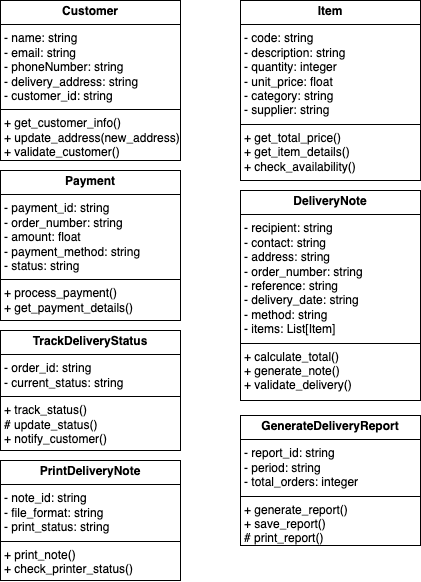

The diagram above was exported from draw.io. Its source (the exported page's mxGraphModel, read from the mxfile embedded in the PNG):
<mxGraphModel dx="716" dy="673" grid="1" gridSize="10" guides="1" tooltips="1" connect="1" arrows="1" fold="1" page="1" pageScale="1" pageWidth="1390" pageHeight="980" math="0" shadow="0">
  <root>
    <mxCell id="0" />
    <mxCell id="1" parent="0" />
    <mxCell id="lXCfFC9X_4P4C52LR01q-5" value="&lt;p style=&quot;margin:0px;margin-top:4px;text-align:center;&quot;&gt;&lt;b&gt;Customer&lt;/b&gt;&lt;/p&gt;&lt;hr size=&quot;1&quot; style=&quot;border-style:solid;&quot;&gt;&lt;p style=&quot;margin:0px;margin-left:4px;&quot;&gt;&lt;span style=&quot;background-color: transparent; color: light-dark(rgb(0, 0, 0), rgb(255, 255, 255));&quot;&gt;- name: string&lt;/span&gt;&lt;/p&gt;&lt;p style=&quot;margin:0px;margin-left:4px;&quot;&gt;- email: string&lt;/p&gt;&lt;p style=&quot;margin:0px;margin-left:4px;&quot;&gt;- phoneNumber: string&lt;/p&gt;&lt;p style=&quot;margin:0px;margin-left:4px;&quot;&gt;- delivery_address: string&lt;br&gt;- customer_id: string&lt;/p&gt;&lt;hr size=&quot;1&quot; style=&quot;border-style:solid;&quot;&gt;&lt;p style=&quot;margin:0px;margin-left:4px;&quot;&gt;+ get_customer_info()&lt;/p&gt;&lt;p style=&quot;margin:0px;margin-left:4px;&quot;&gt;+&amp;nbsp;&lt;span style=&quot;background-color: transparent; color: light-dark(rgb(0, 0, 0), rgb(255, 255, 255));&quot;&gt;update_address(new_address)&lt;/span&gt;&lt;/p&gt;&lt;p style=&quot;margin:0px;margin-left:4px;&quot;&gt;&lt;span style=&quot;background-color: transparent; color: light-dark(rgb(0, 0, 0), rgb(255, 255, 255));&quot;&gt;+ validate_customer()&lt;/span&gt;&lt;/p&gt;" style="verticalAlign=top;align=left;overflow=fill;html=1;whiteSpace=wrap;" parent="1" vertex="1">
      <mxGeometry x="450" y="160" width="180" height="160" as="geometry" />
    </mxCell>
    <mxCell id="JOFWQoAYtB36Sj5AepPB-2" value="&lt;p style=&quot;margin:0px;margin-top:4px;text-align:center;&quot;&gt;&lt;b&gt;Item&lt;/b&gt;&lt;/p&gt;&lt;hr size=&quot;1&quot; style=&quot;border-style:solid;&quot;&gt;&lt;p style=&quot;margin:0px;margin-left:4px;&quot;&gt;&lt;span style=&quot;background-color: transparent; color: light-dark(rgb(0, 0, 0), rgb(255, 255, 255));&quot;&gt;- code: string&lt;/span&gt;&lt;/p&gt;&lt;p style=&quot;margin:0px;margin-left:4px;&quot;&gt;- description: string&lt;/p&gt;&lt;p style=&quot;margin:0px;margin-left:4px;&quot;&gt;- quantity: integer&lt;/p&gt;&lt;p style=&quot;margin:0px;margin-left:4px;&quot;&gt;- unit_price: float&lt;br&gt;- category: string&lt;/p&gt;&lt;p style=&quot;margin:0px;margin-left:4px;&quot;&gt;- supplier: string&lt;/p&gt;&lt;hr size=&quot;1&quot; style=&quot;border-style:solid;&quot;&gt;&lt;p style=&quot;margin:0px;margin-left:4px;&quot;&gt;+&amp;nbsp;&lt;span style=&quot;background-color: transparent; color: light-dark(rgb(0, 0, 0), rgb(255, 255, 255));&quot;&gt;get_total_price()&lt;/span&gt;&lt;/p&gt;&lt;p style=&quot;margin:0px;margin-left:4px;&quot;&gt;+&amp;nbsp;&lt;span style=&quot;background-color: transparent; color: light-dark(rgb(0, 0, 0), rgb(255, 255, 255));&quot;&gt;get_item_details()&lt;/span&gt;&lt;/p&gt;&lt;p style=&quot;margin:0px;margin-left:4px;&quot;&gt;&lt;span style=&quot;background-color: transparent; color: light-dark(rgb(0, 0, 0), rgb(255, 255, 255));&quot;&gt;+ check_availability()&lt;/span&gt;&lt;/p&gt;" style="verticalAlign=top;align=left;overflow=fill;html=1;whiteSpace=wrap;" vertex="1" parent="1">
      <mxGeometry x="690" y="160" width="180" height="180" as="geometry" />
    </mxCell>
    <mxCell id="JOFWQoAYtB36Sj5AepPB-3" value="&lt;p style=&quot;margin:0px;margin-top:4px;text-align:center;&quot;&gt;&lt;b&gt;Payment&lt;/b&gt;&lt;/p&gt;&lt;hr size=&quot;1&quot; style=&quot;border-style:solid;&quot;&gt;&lt;p style=&quot;margin:0px;margin-left:4px;&quot;&gt;&lt;span style=&quot;background-color: transparent; color: light-dark(rgb(0, 0, 0), rgb(255, 255, 255));&quot;&gt;- payment_id: string&lt;/span&gt;&lt;/p&gt;&lt;p style=&quot;margin:0px;margin-left:4px;&quot;&gt;- order_number: string&lt;/p&gt;&lt;p style=&quot;margin:0px;margin-left:4px;&quot;&gt;- amount: float&lt;/p&gt;&lt;p style=&quot;margin:0px;margin-left:4px;&quot;&gt;- payment_method: string&lt;br&gt;- status: string&lt;/p&gt;&lt;hr size=&quot;1&quot; style=&quot;border-style:solid;&quot;&gt;&lt;p style=&quot;margin:0px;margin-left:4px;&quot;&gt;+&amp;nbsp;&lt;span style=&quot;background-color: transparent; color: light-dark(rgb(0, 0, 0), rgb(255, 255, 255));&quot;&gt;process_payment()&lt;/span&gt;&lt;/p&gt;&lt;p style=&quot;margin:0px;margin-left:4px;&quot;&gt;+&amp;nbsp;&lt;span style=&quot;background-color: transparent; color: light-dark(rgb(0, 0, 0), rgb(255, 255, 255));&quot;&gt;get_payment_details()&lt;/span&gt;&lt;/p&gt;" style="verticalAlign=top;align=left;overflow=fill;html=1;whiteSpace=wrap;" vertex="1" parent="1">
      <mxGeometry x="450" y="330" width="180" height="150" as="geometry" />
    </mxCell>
    <mxCell id="JOFWQoAYtB36Sj5AepPB-4" value="&lt;p style=&quot;margin:0px;margin-top:4px;text-align:center;&quot;&gt;&lt;b&gt;DeliveryNote&lt;/b&gt;&lt;/p&gt;&lt;hr size=&quot;1&quot; style=&quot;border-style:solid;&quot;&gt;&lt;p style=&quot;margin:0px;margin-left:4px;&quot;&gt;&lt;span style=&quot;background-color: transparent; color: light-dark(rgb(0, 0, 0), rgb(255, 255, 255));&quot;&gt;-&amp;nbsp;&lt;/span&gt;&lt;span style=&quot;background-color: transparent; color: light-dark(rgb(0, 0, 0), rgb(255, 255, 255));&quot;&gt;recipient: string&lt;/span&gt;&lt;/p&gt;&lt;p style=&quot;margin:0px;margin-left:4px;&quot;&gt;-&amp;nbsp;&lt;span style=&quot;background-color: transparent; color: light-dark(rgb(0, 0, 0), rgb(255, 255, 255));&quot;&gt;contact: string&lt;/span&gt;&lt;/p&gt;&lt;p style=&quot;margin:0px;margin-left:4px;&quot;&gt;- address: string&lt;/p&gt;&lt;p style=&quot;margin:0px;margin-left:4px;&quot;&gt;- order_number: string&lt;br&gt;- reference: string&lt;/p&gt;&lt;p style=&quot;margin:0px;margin-left:4px;&quot;&gt;- delivery_date: string&lt;/p&gt;&lt;p style=&quot;margin:0px;margin-left:4px;&quot;&gt;- method: string&lt;/p&gt;&lt;p style=&quot;margin:0px;margin-left:4px;&quot;&gt;- items: List[Item]&lt;/p&gt;&lt;hr size=&quot;1&quot; style=&quot;border-style:solid;&quot;&gt;&lt;p style=&quot;margin:0px;margin-left:4px;&quot;&gt;+&amp;nbsp;&lt;span style=&quot;background-color: transparent; color: light-dark(rgb(0, 0, 0), rgb(255, 255, 255));&quot;&gt;calculate_total()&lt;/span&gt;&lt;/p&gt;&lt;p style=&quot;margin:0px;margin-left:4px;&quot;&gt;&lt;span style=&quot;background-color: transparent; color: light-dark(rgb(0, 0, 0), rgb(255, 255, 255));&quot;&gt;+&amp;nbsp;&lt;/span&gt;&lt;span style=&quot;background-color: transparent; color: light-dark(rgb(0, 0, 0), rgb(255, 255, 255));&quot;&gt;generate_note()&lt;/span&gt;&lt;/p&gt;&lt;p style=&quot;margin:0px;margin-left:4px;&quot;&gt;&lt;span style=&quot;background-color: transparent; color: light-dark(rgb(0, 0, 0), rgb(255, 255, 255));&quot;&gt;+ validate_delivery()&lt;/span&gt;&lt;/p&gt;" style="verticalAlign=top;align=left;overflow=fill;html=1;whiteSpace=wrap;" vertex="1" parent="1">
      <mxGeometry x="690" y="350" width="180" height="210" as="geometry" />
    </mxCell>
    <mxCell id="JOFWQoAYtB36Sj5AepPB-5" value="&lt;p style=&quot;margin:0px;margin-top:4px;text-align:center;&quot;&gt;&lt;b&gt;TrackDeliveryStatus&lt;/b&gt;&lt;/p&gt;&lt;hr size=&quot;1&quot; style=&quot;border-style:solid;&quot;&gt;&lt;p style=&quot;margin:0px;margin-left:4px;&quot;&gt;&lt;span style=&quot;background-color: transparent; color: light-dark(rgb(0, 0, 0), rgb(255, 255, 255));&quot;&gt;- order_id: string&lt;/span&gt;&lt;/p&gt;&lt;p style=&quot;margin:0px;margin-left:4px;&quot;&gt;- current_status: string&lt;/p&gt;&lt;hr size=&quot;1&quot; style=&quot;border-style:solid;&quot;&gt;&lt;p style=&quot;margin:0px;margin-left:4px;&quot;&gt;+&amp;nbsp;&lt;span style=&quot;background-color: transparent; color: light-dark(rgb(0, 0, 0), rgb(255, 255, 255));&quot;&gt;track_status()&lt;/span&gt;&lt;/p&gt;&lt;p style=&quot;margin:0px;margin-left:4px;&quot;&gt;#&amp;nbsp;&lt;span style=&quot;background-color: transparent; color: light-dark(rgb(0, 0, 0), rgb(255, 255, 255));&quot;&gt;update_status()&lt;/span&gt;&lt;/p&gt;&lt;p style=&quot;margin:0px;margin-left:4px;&quot;&gt;&lt;span style=&quot;background-color: transparent; color: light-dark(rgb(0, 0, 0), rgb(255, 255, 255));&quot;&gt;+ notify_customer()&lt;/span&gt;&lt;/p&gt;" style="verticalAlign=top;align=left;overflow=fill;html=1;whiteSpace=wrap;" vertex="1" parent="1">
      <mxGeometry x="450" y="490" width="180" height="120" as="geometry" />
    </mxCell>
    <mxCell id="JOFWQoAYtB36Sj5AepPB-6" value="&lt;p style=&quot;margin:0px;margin-top:4px;text-align:center;&quot;&gt;&lt;b&gt;GenerateDeliveryReport&lt;/b&gt;&lt;/p&gt;&lt;hr size=&quot;1&quot; style=&quot;border-style:solid;&quot;&gt;&lt;p style=&quot;margin:0px;margin-left:4px;&quot;&gt;&lt;span style=&quot;background-color: transparent; color: light-dark(rgb(0, 0, 0), rgb(255, 255, 255));&quot;&gt;- report_id: string&lt;/span&gt;&lt;/p&gt;&lt;p style=&quot;margin:0px;margin-left:4px;&quot;&gt;- period: string&lt;/p&gt;&lt;p style=&quot;margin:0px;margin-left:4px;&quot;&gt;- total_orders: integer&lt;/p&gt;&lt;hr size=&quot;1&quot; style=&quot;border-style:solid;&quot;&gt;&lt;p style=&quot;margin:0px;margin-left:4px;&quot;&gt;+ generate_report()&lt;/p&gt;&lt;p style=&quot;margin:0px;margin-left:4px;&quot;&gt;+ save_report()&lt;/p&gt;&lt;p style=&quot;margin:0px;margin-left:4px;&quot;&gt;#&amp;nbsp;&lt;span style=&quot;background-color: transparent; color: light-dark(rgb(0, 0, 0), rgb(255, 255, 255));&quot;&gt;print_report()&lt;/span&gt;&lt;/p&gt;" style="verticalAlign=top;align=left;overflow=fill;html=1;whiteSpace=wrap;" vertex="1" parent="1">
      <mxGeometry x="690" y="575" width="180" height="130" as="geometry" />
    </mxCell>
    <mxCell id="JOFWQoAYtB36Sj5AepPB-7" value="&lt;p style=&quot;margin:0px;margin-top:4px;text-align:center;&quot;&gt;&lt;b&gt;PrintDeliveryNote&lt;/b&gt;&lt;/p&gt;&lt;hr size=&quot;1&quot; style=&quot;border-style:solid;&quot;&gt;&lt;p style=&quot;margin:0px;margin-left:4px;&quot;&gt;&lt;span style=&quot;background-color: transparent; color: light-dark(rgb(0, 0, 0), rgb(255, 255, 255));&quot;&gt;- note_id: string&lt;/span&gt;&lt;/p&gt;&lt;p style=&quot;margin:0px;margin-left:4px;&quot;&gt;- file_format: string&lt;/p&gt;&lt;p style=&quot;margin:0px;margin-left:4px;&quot;&gt;- print_status: string&lt;/p&gt;&lt;hr size=&quot;1&quot; style=&quot;border-style:solid;&quot;&gt;&lt;p style=&quot;margin:0px;margin-left:4px;&quot;&gt;+ print_note()&lt;/p&gt;&lt;p style=&quot;margin:0px;margin-left:4px;&quot;&gt;+ check_printer_status()&lt;/p&gt;" style="verticalAlign=top;align=left;overflow=fill;html=1;whiteSpace=wrap;" vertex="1" parent="1">
      <mxGeometry x="450" y="620" width="180" height="120" as="geometry" />
    </mxCell>
  </root>
</mxGraphModel>